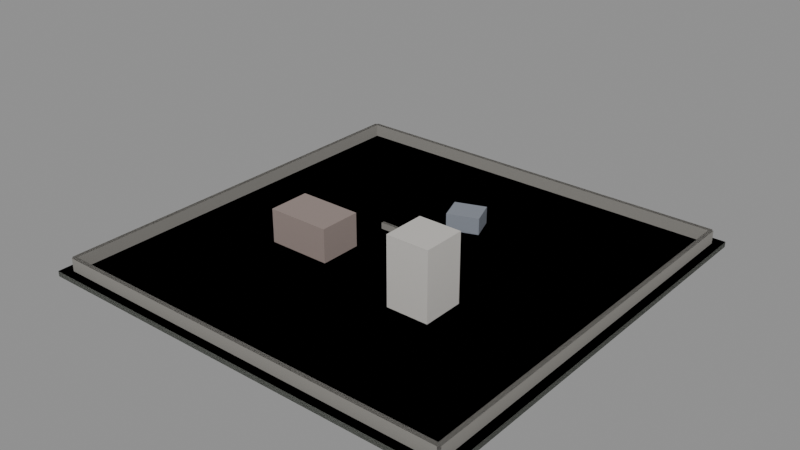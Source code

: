 # Source: yard.blend  (saved by Blender 5.1.29; exported with 4.5.12 LTS)
import bpy
from mathutils import Matrix  # noqa: F401  (used for matrix-valued properties, if any)

bpy.ops.wm.read_factory_settings(use_empty=True)
scene = bpy.context.scene
scene.name = 'Scene'

# ---- collections
col_render = bpy.data.collections.new('render'); scene.collection.children.link(col_render)
col_collision = bpy.data.collections.new('collision'); scene.collection.children.link(col_collision)
col_buildings = bpy.data.collections.new('buildings'); scene.collection.children.link(col_buildings)
col_gameplay = bpy.data.collections.new('gameplay'); scene.collection.children.link(col_gameplay)

# ---- materials (node trees are filled in below, after node groups)
mat_ground = bpy.data.materials.new('ground')
mat_boundary = bpy.data.materials.new('boundary')
mat_brick = bpy.data.materials.new('brick')
mat_concrete = bpy.data.materials.new('concrete')
mat_metal_shed = bpy.data.materials.new('metal.shed')

# ---- material node trees
mat_ground.use_nodes = True; mat_ground.node_tree.nodes.clear()
_N = mat_ground.node_tree.nodes; _L = mat_ground.node_tree.links
n0 = _N.new('ShaderNodeBsdfPrincipled'); n0.name = 'Principled BSDF'; n0.location = (-200, 100)
n0.inputs[0].default_value = (0.18, 0.19, 0.17, 1.0)
n0.inputs[2].default_value = 0.95
n1 = _N.new('ShaderNodeOutputMaterial'); n1.name = 'Material Output'; n1.location = (200, 100)
_L.new(n0.outputs[0], n1.inputs[0])
n1.is_active_output = True
mat_boundary.use_nodes = True; mat_boundary.node_tree.nodes.clear()
_N = mat_boundary.node_tree.nodes; _L = mat_boundary.node_tree.links
n0 = _N.new('ShaderNodeBsdfPrincipled'); n0.name = 'Principled BSDF'; n0.location = (-200, 100)
n0.inputs[0].default_value = (0.25, 0.24, 0.22, 1.0)
n0.inputs[2].default_value = 0.9
n1 = _N.new('ShaderNodeOutputMaterial'); n1.name = 'Material Output'; n1.location = (200, 100)
_L.new(n0.outputs[0], n1.inputs[0])
n1.is_active_output = True
mat_brick.use_nodes = True; mat_brick.node_tree.nodes.clear()
_N = mat_brick.node_tree.nodes; _L = mat_brick.node_tree.links
n0 = _N.new('ShaderNodeBsdfPrincipled'); n0.name = 'Principled BSDF'; n0.location = (-200, 100)
n0.inputs[0].default_value = (0.29, 0.23, 0.21, 1.0)
n0.inputs[2].default_value = 0.8
n1 = _N.new('ShaderNodeOutputMaterial'); n1.name = 'Material Output'; n1.location = (200, 100)
_L.new(n0.outputs[0], n1.inputs[0])
n1.is_active_output = True
mat_concrete.use_nodes = True; mat_concrete.node_tree.nodes.clear()
_N = mat_concrete.node_tree.nodes; _L = mat_concrete.node_tree.links
n0 = _N.new('ShaderNodeBsdfPrincipled'); n0.name = 'Principled BSDF'; n0.location = (-200, 100)
n0.inputs[0].default_value = (0.55, 0.53, 0.5, 1.0)
n0.inputs[2].default_value = 0.9
n1 = _N.new('ShaderNodeOutputMaterial'); n1.name = 'Material Output'; n1.location = (200, 100)
_L.new(n0.outputs[0], n1.inputs[0])
n1.is_active_output = True
mat_metal_shed.use_nodes = True; mat_metal_shed.node_tree.nodes.clear()
_N = mat_metal_shed.node_tree.nodes; _L = mat_metal_shed.node_tree.links
n0 = _N.new('ShaderNodeBsdfPrincipled'); n0.name = 'Principled BSDF'; n0.location = (-200, 100)
n0.inputs[0].default_value = (0.23, 0.25, 0.29, 1.0)
n0.inputs[2].default_value = 0.55
n1 = _N.new('ShaderNodeOutputMaterial'); n1.name = 'Material Output'; n1.location = (200, 100)
_L.new(n0.outputs[0], n1.inputs[0])
n1.is_active_output = True

# ---- meshes
me_cube_ground = bpy.data.meshes.new('cube_ground')
me_cube_ground.from_pydata([(-0.5, -0.5, -0.5), (-0.5, -0.5, 0.5), (-0.5, 0.5, -0.5), (-0.5, 0.5, 0.5), (0.5, -0.5, -0.5), (0.5, -0.5, 0.5), (0.5, 0.5, -0.5), (0.5, 0.5, 0.5)], [], [(0, 1, 3, 2), (2, 3, 7, 6), (6, 7, 5, 4), (4, 5, 1, 0), (2, 6, 4, 0), (7, 3, 1, 5)])
me_cube_ground.materials.append(mat_ground)
me_cube_ground.update()
me_cube_boundary = bpy.data.meshes.new('cube_boundary')
me_cube_boundary.from_pydata([(-0.5, -0.5, -0.5), (-0.5, -0.5, 0.5), (-0.5, 0.5, -0.5), (-0.5, 0.5, 0.5), (0.5, -0.5, -0.5), (0.5, -0.5, 0.5), (0.5, 0.5, -0.5), (0.5, 0.5, 0.5)], [], [(0, 1, 3, 2), (2, 3, 7, 6), (6, 7, 5, 4), (4, 5, 1, 0), (2, 6, 4, 0), (7, 3, 1, 5)])
me_cube_boundary.materials.append(mat_boundary)
me_cube_boundary.update()
me_cube_brick = bpy.data.meshes.new('cube_brick')
me_cube_brick.from_pydata([(-0.5, -0.5, -0.5), (-0.5, -0.5, 0.5), (-0.5, 0.5, -0.5), (-0.5, 0.5, 0.5), (0.5, -0.5, -0.5), (0.5, -0.5, 0.5), (0.5, 0.5, -0.5), (0.5, 0.5, 0.5)], [], [(0, 1, 3, 2), (2, 3, 7, 6), (6, 7, 5, 4), (4, 5, 1, 0), (2, 6, 4, 0), (7, 3, 1, 5)])
me_cube_brick.materials.append(mat_brick)
me_cube_brick.update()
me_cube_concrete = bpy.data.meshes.new('cube_concrete')
me_cube_concrete.from_pydata([(-0.5, -0.5, -0.5), (-0.5, -0.5, 0.5), (-0.5, 0.5, -0.5), (-0.5, 0.5, 0.5), (0.5, -0.5, -0.5), (0.5, -0.5, 0.5), (0.5, 0.5, -0.5), (0.5, 0.5, 0.5)], [], [(0, 1, 3, 2), (2, 3, 7, 6), (6, 7, 5, 4), (4, 5, 1, 0), (2, 6, 4, 0), (7, 3, 1, 5)])
me_cube_concrete.materials.append(mat_concrete)
me_cube_concrete.update()
me_cube_metal_shed = bpy.data.meshes.new('cube_metal.shed')
me_cube_metal_shed.from_pydata([(-0.5, -0.5, -0.5), (-0.5, -0.5, 0.5), (-0.5, 0.5, -0.5), (-0.5, 0.5, 0.5), (0.5, -0.5, -0.5), (0.5, -0.5, 0.5), (0.5, 0.5, -0.5), (0.5, 0.5, 0.5)], [], [(0, 1, 3, 2), (2, 3, 7, 6), (6, 7, 5, 4), (4, 5, 1, 0), (2, 6, 4, 0), (7, 3, 1, 5)])
me_cube_metal_shed.materials.append(mat_metal_shed)
me_cube_metal_shed.update()

# ---- objects
ob_ground = bpy.data.objects.new('ground', me_cube_ground)
ob_boundary_0 = bpy.data.objects.new('boundary_0', me_cube_boundary)
ob_boundary_1 = bpy.data.objects.new('boundary_1', me_cube_boundary)
ob_boundary_2 = bpy.data.objects.new('boundary_2', me_cube_boundary)
ob_boundary_3 = bpy.data.objects.new('boundary_3', me_cube_boundary)
ob_cover_0 = bpy.data.objects.new('cover_0', me_cube_boundary)
ob_col_ground = bpy.data.objects.new('COL_ground', me_cube_ground)
ob_col_boundary_0 = bpy.data.objects.new('COL_boundary_0', me_cube_boundary)
ob_col_boundary_1 = bpy.data.objects.new('COL_boundary_1', me_cube_boundary)
ob_col_boundary_2 = bpy.data.objects.new('COL_boundary_2', me_cube_boundary)
ob_col_boundary_3 = bpy.data.objects.new('COL_boundary_3', me_cube_boundary)
ob_col_cover_0 = bpy.data.objects.new('COL_cover_0', me_cube_boundary)
ob_depot_wall_0 = bpy.data.objects.new('depot_wall_0', me_cube_brick)
ob_depot_wall_1 = bpy.data.objects.new('depot_wall_1', me_cube_brick)
ob_depot_wall_2 = bpy.data.objects.new('depot_wall_2', me_cube_brick)
ob_depot_wall_3 = bpy.data.objects.new('depot_wall_3', me_cube_brick)
ob_depot_wall_4 = bpy.data.objects.new('depot_wall_4', me_cube_brick)
ob_depot_wall_5 = bpy.data.objects.new('depot_wall_5', me_cube_brick)
ob_depot_column_6 = bpy.data.objects.new('depot_column_6', me_cube_brick)
ob_depot_column_7 = bpy.data.objects.new('depot_column_7', me_cube_brick)
ob_depot_slab_8 = bpy.data.objects.new('depot_slab_8', me_cube_brick)
ob_depot_wall_9 = bpy.data.objects.new('depot_wall_9', me_cube_brick)
ob_depot_wall_10 = bpy.data.objects.new('depot_wall_10', me_cube_brick)
ob_depot_wall_11 = bpy.data.objects.new('depot_wall_11', me_cube_brick)
ob_depot_wall_12 = bpy.data.objects.new('depot_wall_12', me_cube_brick)
ob_depot_wall_13 = bpy.data.objects.new('depot_wall_13', me_cube_brick)
ob_depot_wall_14 = bpy.data.objects.new('depot_wall_14', me_cube_brick)
ob_depot_wall_15 = bpy.data.objects.new('depot_wall_15', me_cube_brick)
ob_depot_wall_16 = bpy.data.objects.new('depot_wall_16', me_cube_brick)
ob_depot_wall_17 = bpy.data.objects.new('depot_wall_17', me_cube_brick)
ob_depot_wall_18 = bpy.data.objects.new('depot_wall_18', me_cube_brick)
ob_depot_wall_19 = bpy.data.objects.new('depot_wall_19', me_cube_brick)
ob_depot_wall_20 = bpy.data.objects.new('depot_wall_20', me_cube_brick)
ob_depot_wall_21 = bpy.data.objects.new('depot_wall_21', me_cube_brick)
ob_depot_wall_22 = bpy.data.objects.new('depot_wall_22', me_cube_brick)
ob_depot_wall_23 = bpy.data.objects.new('depot_wall_23', me_cube_brick)
ob_depot_wall_24 = bpy.data.objects.new('depot_wall_24', me_cube_brick)
ob_depot_column_25 = bpy.data.objects.new('depot_column_25', me_cube_brick)
ob_depot_column_26 = bpy.data.objects.new('depot_column_26', me_cube_brick)
ob_depot_slab_27 = bpy.data.objects.new('depot_slab_27', me_cube_brick)
ob_tower_wall_0 = bpy.data.objects.new('tower_wall_0', me_cube_concrete)
ob_tower_wall_1 = bpy.data.objects.new('tower_wall_1', me_cube_concrete)
ob_tower_wall_2 = bpy.data.objects.new('tower_wall_2', me_cube_concrete)
ob_tower_wall_3 = bpy.data.objects.new('tower_wall_3', me_cube_concrete)
ob_tower_wall_4 = bpy.data.objects.new('tower_wall_4', me_cube_concrete)
ob_tower_wall_5 = bpy.data.objects.new('tower_wall_5', me_cube_concrete)
ob_tower_column_6 = bpy.data.objects.new('tower_column_6', me_cube_concrete)
ob_tower_slab_7 = bpy.data.objects.new('tower_slab_7', me_cube_concrete)
ob_tower_wall_8 = bpy.data.objects.new('tower_wall_8', me_cube_concrete)
ob_tower_wall_9 = bpy.data.objects.new('tower_wall_9', me_cube_concrete)
ob_tower_wall_10 = bpy.data.objects.new('tower_wall_10', me_cube_concrete)
ob_tower_wall_11 = bpy.data.objects.new('tower_wall_11', me_cube_concrete)
ob_tower_wall_12 = bpy.data.objects.new('tower_wall_12', me_cube_concrete)
ob_tower_wall_13 = bpy.data.objects.new('tower_wall_13', me_cube_concrete)
ob_tower_wall_14 = bpy.data.objects.new('tower_wall_14', me_cube_concrete)
ob_tower_wall_15 = bpy.data.objects.new('tower_wall_15', me_cube_concrete)
ob_tower_wall_16 = bpy.data.objects.new('tower_wall_16', me_cube_concrete)
ob_tower_wall_17 = bpy.data.objects.new('tower_wall_17', me_cube_concrete)
ob_tower_wall_18 = bpy.data.objects.new('tower_wall_18', me_cube_concrete)
ob_tower_wall_19 = bpy.data.objects.new('tower_wall_19', me_cube_concrete)
ob_tower_wall_20 = bpy.data.objects.new('tower_wall_20', me_cube_concrete)
ob_tower_column_21 = bpy.data.objects.new('tower_column_21', me_cube_concrete)
ob_tower_slab_22 = bpy.data.objects.new('tower_slab_22', me_cube_concrete)
ob_tower_wall_23 = bpy.data.objects.new('tower_wall_23', me_cube_concrete)
ob_tower_wall_24 = bpy.data.objects.new('tower_wall_24', me_cube_concrete)
ob_tower_wall_25 = bpy.data.objects.new('tower_wall_25', me_cube_concrete)
ob_tower_wall_26 = bpy.data.objects.new('tower_wall_26', me_cube_concrete)
ob_tower_wall_27 = bpy.data.objects.new('tower_wall_27', me_cube_concrete)
ob_tower_wall_28 = bpy.data.objects.new('tower_wall_28', me_cube_concrete)
ob_tower_wall_29 = bpy.data.objects.new('tower_wall_29', me_cube_concrete)
ob_tower_wall_30 = bpy.data.objects.new('tower_wall_30', me_cube_concrete)
ob_tower_wall_31 = bpy.data.objects.new('tower_wall_31', me_cube_concrete)
ob_tower_wall_32 = bpy.data.objects.new('tower_wall_32', me_cube_concrete)
ob_tower_wall_33 = bpy.data.objects.new('tower_wall_33', me_cube_concrete)
ob_tower_wall_34 = bpy.data.objects.new('tower_wall_34', me_cube_concrete)
ob_tower_wall_35 = bpy.data.objects.new('tower_wall_35', me_cube_concrete)
ob_tower_column_36 = bpy.data.objects.new('tower_column_36', me_cube_concrete)
ob_tower_slab_37 = bpy.data.objects.new('tower_slab_37', me_cube_concrete)
ob_tower_wall_38 = bpy.data.objects.new('tower_wall_38', me_cube_concrete)
ob_tower_wall_39 = bpy.data.objects.new('tower_wall_39', me_cube_concrete)
ob_tower_wall_40 = bpy.data.objects.new('tower_wall_40', me_cube_concrete)
ob_tower_wall_41 = bpy.data.objects.new('tower_wall_41', me_cube_concrete)
ob_tower_wall_42 = bpy.data.objects.new('tower_wall_42', me_cube_concrete)
ob_tower_wall_43 = bpy.data.objects.new('tower_wall_43', me_cube_concrete)
ob_tower_wall_44 = bpy.data.objects.new('tower_wall_44', me_cube_concrete)
ob_tower_wall_45 = bpy.data.objects.new('tower_wall_45', me_cube_concrete)
ob_tower_wall_46 = bpy.data.objects.new('tower_wall_46', me_cube_concrete)
ob_tower_wall_47 = bpy.data.objects.new('tower_wall_47', me_cube_concrete)
ob_tower_wall_48 = bpy.data.objects.new('tower_wall_48', me_cube_concrete)
ob_tower_wall_49 = bpy.data.objects.new('tower_wall_49', me_cube_concrete)
ob_tower_wall_50 = bpy.data.objects.new('tower_wall_50', me_cube_concrete)
ob_tower_column_51 = bpy.data.objects.new('tower_column_51', me_cube_concrete)
ob_tower_slab_52 = bpy.data.objects.new('tower_slab_52', me_cube_concrete)
ob_shed_wall_0 = bpy.data.objects.new('shed_wall_0', me_cube_metal_shed)
ob_shed_wall_1 = bpy.data.objects.new('shed_wall_1', me_cube_metal_shed)
ob_shed_wall_2 = bpy.data.objects.new('shed_wall_2', me_cube_metal_shed)
ob_shed_wall_3 = bpy.data.objects.new('shed_wall_3', me_cube_metal_shed)
ob_shed_wall_4 = bpy.data.objects.new('shed_wall_4', me_cube_metal_shed)
ob_shed_wall_5 = bpy.data.objects.new('shed_wall_5', me_cube_metal_shed)
ob_shed_slab_6 = bpy.data.objects.new('shed_slab_6', me_cube_metal_shed)
ob_spawn_player = bpy.data.objects.new('spawn_player', None)
ob_spawn_bot_0 = bpy.data.objects.new('spawn_bot_0', None)
ob_spawn_bot_1 = bpy.data.objects.new('spawn_bot_1', None)
ob_spawn_bot_2 = bpy.data.objects.new('spawn_bot_2', None)
ob_spawn_bot_3 = bpy.data.objects.new('spawn_bot_3', None)
ob_spawn_bot_4 = bpy.data.objects.new('spawn_bot_4', None)
ob_patrol_0 = bpy.data.objects.new('patrol_0', None)
ob_patrol_1 = bpy.data.objects.new('patrol_1', None)
ob_patrol_2 = bpy.data.objects.new('patrol_2', None)
ob_patrol_3 = bpy.data.objects.new('patrol_3', None)
ob_patrol_4 = bpy.data.objects.new('patrol_4', None)
ob_patrol_5 = bpy.data.objects.new('patrol_5', None)
ob_patrol_6 = bpy.data.objects.new('patrol_6', None)
ob_patrol_7 = bpy.data.objects.new('patrol_7', None)

# ---- transforms, parenting, visibility, modifiers, constraints
ob_ground.location = (0.0, -0.0, -0.5)
ob_ground.scale = (80.0, 80.0, 1.0)
ob_boundary_0.location = (0.0, 38.0, 1.2)
ob_boundary_0.scale = (76.0, 0.8, 2.4)
ob_boundary_1.location = (0.0, -38.0, 1.2)
ob_boundary_1.scale = (76.0, 0.8, 2.4)
ob_boundary_2.location = (-38.0, 0.0, 1.2)
ob_boundary_2.scale = (0.8, 76.0, 2.4)
ob_boundary_3.location = (38.0, 0.0, 1.2)
ob_boundary_3.scale = (0.8, 76.0, 2.4)
ob_cover_0.location = (-4.0, 6.0, 0.6)
ob_cover_0.scale = (10.0, 0.6, 1.2)
ob_col_ground.location = (0.0, -0.0, -0.5)
ob_col_ground.scale = (80.0, 80.0, 1.0)
ob_col_ground.display_type = 'WIRE'
ob_col_boundary_0.location = (0.0, 38.0, 1.2)
ob_col_boundary_0.scale = (76.0, 0.8, 2.4)
ob_col_boundary_0.display_type = 'WIRE'
ob_col_boundary_1.location = (0.0, -38.0, 1.2)
ob_col_boundary_1.scale = (76.0, 0.8, 2.4)
ob_col_boundary_1.display_type = 'WIRE'
ob_col_boundary_2.location = (-38.0, 0.0, 1.2)
ob_col_boundary_2.scale = (0.8, 76.0, 2.4)
ob_col_boundary_2.display_type = 'WIRE'
ob_col_boundary_3.location = (38.0, 0.0, 1.2)
ob_col_boundary_3.scale = (0.8, 76.0, 2.4)
ob_col_boundary_3.display_type = 'WIRE'
ob_col_cover_0.location = (-4.0, 6.0, 0.6)
ob_col_cover_0.scale = (10.0, 0.6, 1.2)
ob_col_cover_0.display_type = 'WIRE'
ob_depot_wall_0.location = (-17.35, -2.15, 1.475)
ob_depot_wall_0.scale = (5.3, 0.3, 2.95)
ob_depot_wall_1.location = (-14.0, -2.15, 2.625)
ob_depot_wall_1.scale = (1.4, 0.3, 0.65)
ob_depot_wall_2.location = (-10.65, -2.15, 1.475)
ob_depot_wall_2.scale = (5.3, 0.3, 2.95)
ob_depot_wall_3.location = (-14.0, -9.85, 1.475)
ob_depot_wall_3.scale = (12.0, 0.3, 2.95)
ob_depot_wall_4.location = (-19.85, -6.0, 1.475)
ob_depot_wall_4.scale = (0.3, 7.4, 2.95)
ob_depot_wall_5.location = (-8.15, -6.0, 1.475)
ob_depot_wall_5.scale = (0.3, 7.4, 2.95)
ob_depot_column_6.location = (-16.0, -6.0, 1.475)
ob_depot_column_6.scale = (0.44, 0.44, 2.95)
ob_depot_column_7.location = (-12.0, -6.0, 1.475)
ob_depot_column_7.scale = (0.44, 0.44, 2.95)
ob_depot_slab_8.location = (-14.0, -6.0, 3.075)
ob_depot_slab_8.scale = (12.0, 8.0, 0.25)
ob_depot_wall_9.location = (-19.58, -2.15, 4.675)
ob_depot_wall_9.scale = (0.85, 0.3, 2.95)
ob_depot_wall_10.location = (-18.5, -2.15, 3.65)
ob_depot_wall_10.scale = (1.3, 0.3, 0.9)
ob_depot_wall_11.location = (-18.5, -2.15, 5.825)
ob_depot_wall_11.scale = (1.3, 0.3, 0.65)
ob_depot_wall_12.location = (-17.0, -2.15, 4.675)
ob_depot_wall_12.scale = (1.7, 0.3, 2.95)
ob_depot_wall_13.location = (-15.5, -2.15, 3.65)
ob_depot_wall_13.scale = (1.3, 0.3, 0.9)
ob_depot_wall_14.location = (-15.5, -2.15, 5.825)
ob_depot_wall_14.scale = (1.3, 0.3, 0.65)
ob_depot_wall_15.location = (-14.0, -2.15, 4.675)
ob_depot_wall_15.scale = (1.7, 0.3, 2.95)
ob_depot_wall_16.location = (-12.5, -2.15, 3.65)
ob_depot_wall_16.scale = (1.3, 0.3, 0.9)
ob_depot_wall_17.location = (-12.5, -2.15, 5.825)
ob_depot_wall_17.scale = (1.3, 0.3, 0.65)
ob_depot_wall_18.location = (-11.0, -2.15, 4.675)
ob_depot_wall_18.scale = (1.7, 0.3, 2.95)
ob_depot_wall_19.location = (-9.5, -2.15, 3.65)
ob_depot_wall_19.scale = (1.3, 0.3, 0.9)
ob_depot_wall_20.location = (-9.5, -2.15, 5.825)
ob_depot_wall_20.scale = (1.3, 0.3, 0.65)
ob_depot_wall_21.location = (-8.425, -2.15, 4.675)
ob_depot_wall_21.scale = (0.85, 0.3, 2.95)
ob_depot_wall_22.location = (-14.0, -9.85, 4.675)
ob_depot_wall_22.scale = (12.0, 0.3, 2.95)
ob_depot_wall_23.location = (-19.85, -6.0, 4.675)
ob_depot_wall_23.scale = (0.3, 7.4, 2.95)
ob_depot_wall_24.location = (-8.15, -6.0, 4.675)
ob_depot_wall_24.scale = (0.3, 7.4, 2.95)
ob_depot_column_25.location = (-16.0, -6.0, 4.675)
ob_depot_column_25.scale = (0.44, 0.44, 2.95)
ob_depot_column_26.location = (-12.0, -6.0, 4.675)
ob_depot_column_26.scale = (0.44, 0.44, 2.95)
ob_depot_slab_27.location = (-14.0, -6.0, 6.275)
ob_depot_slab_27.scale = (12.0, 8.0, 0.25)
ob_tower_wall_0.location = (10.65, -6.15, 1.475)
ob_tower_wall_0.scale = (3.3, 0.3, 2.95)
ob_tower_wall_1.location = (13.0, -6.15, 2.625)
ob_tower_wall_1.scale = (1.4, 0.3, 0.65)
ob_tower_wall_2.location = (15.35, -6.15, 1.475)
ob_tower_wall_2.scale = (3.3, 0.3, 2.95)
ob_tower_wall_3.location = (13.0, -13.85, 1.475)
ob_tower_wall_3.scale = (8.0, 0.3, 2.95)
ob_tower_wall_4.location = (9.15, -10.0, 1.475)
ob_tower_wall_4.scale = (0.3, 7.4, 2.95)
ob_tower_wall_5.location = (16.85, -10.0, 1.475)
ob_tower_wall_5.scale = (0.3, 7.4, 2.95)
ob_tower_column_6.location = (13.0, -10.0, 1.475)
ob_tower_column_6.scale = (0.44, 0.44, 2.95)
ob_tower_slab_7.location = (13.0, -10.0, 3.075)
ob_tower_slab_7.scale = (8.0, 8.0, 0.25)
ob_tower_wall_8.location = (9.342, -6.15, 4.675)
ob_tower_wall_8.scale = (0.6833, 0.3, 2.95)
ob_tower_wall_9.location = (10.33, -6.15, 3.65)
ob_tower_wall_9.scale = (1.3, 0.3, 0.9)
ob_tower_wall_10.location = (10.33, -6.15, 5.825)
ob_tower_wall_10.scale = (1.3, 0.3, 0.65)
ob_tower_wall_11.location = (11.67, -6.15, 4.675)
ob_tower_wall_11.scale = (1.367, 0.3, 2.95)
ob_tower_wall_12.location = (13.0, -6.15, 3.65)
ob_tower_wall_12.scale = (1.3, 0.3, 0.9)
ob_tower_wall_13.location = (13.0, -6.15, 5.825)
ob_tower_wall_13.scale = (1.3, 0.3, 0.65)
ob_tower_wall_14.location = (14.33, -6.15, 4.675)
ob_tower_wall_14.scale = (1.367, 0.3, 2.95)
ob_tower_wall_15.location = (15.67, -6.15, 3.65)
ob_tower_wall_15.scale = (1.3, 0.3, 0.9)
ob_tower_wall_16.location = (15.67, -6.15, 5.825)
ob_tower_wall_16.scale = (1.3, 0.3, 0.65)
ob_tower_wall_17.location = (16.66, -6.15, 4.675)
ob_tower_wall_17.scale = (0.6833, 0.3, 2.95)
ob_tower_wall_18.location = (13.0, -13.85, 4.675)
ob_tower_wall_18.scale = (8.0, 0.3, 2.95)
ob_tower_wall_19.location = (9.15, -10.0, 4.675)
ob_tower_wall_19.scale = (0.3, 7.4, 2.95)
ob_tower_wall_20.location = (16.85, -10.0, 4.675)
ob_tower_wall_20.scale = (0.3, 7.4, 2.95)
ob_tower_column_21.location = (13.0, -10.0, 4.675)
ob_tower_column_21.scale = (0.44, 0.44, 2.95)
ob_tower_slab_22.location = (13.0, -10.0, 6.275)
ob_tower_slab_22.scale = (8.0, 8.0, 0.25)
ob_tower_wall_23.location = (9.342, -6.15, 7.875)
ob_tower_wall_23.scale = (0.6833, 0.3, 2.95)
ob_tower_wall_24.location = (10.33, -6.15, 6.85)
ob_tower_wall_24.scale = (1.3, 0.3, 0.9)
ob_tower_wall_25.location = (10.33, -6.15, 9.025)
ob_tower_wall_25.scale = (1.3, 0.3, 0.65)
ob_tower_wall_26.location = (11.67, -6.15, 7.875)
ob_tower_wall_26.scale = (1.367, 0.3, 2.95)
ob_tower_wall_27.location = (13.0, -6.15, 6.85)
ob_tower_wall_27.scale = (1.3, 0.3, 0.9)
ob_tower_wall_28.location = (13.0, -6.15, 9.025)
ob_tower_wall_28.scale = (1.3, 0.3, 0.65)
ob_tower_wall_29.location = (14.33, -6.15, 7.875)
ob_tower_wall_29.scale = (1.367, 0.3, 2.95)
ob_tower_wall_30.location = (15.67, -6.15, 6.85)
ob_tower_wall_30.scale = (1.3, 0.3, 0.9)
ob_tower_wall_31.location = (15.67, -6.15, 9.025)
ob_tower_wall_31.scale = (1.3, 0.3, 0.65)
ob_tower_wall_32.location = (16.66, -6.15, 7.875)
ob_tower_wall_32.scale = (0.6833, 0.3, 2.95)
ob_tower_wall_33.location = (13.0, -13.85, 7.875)
ob_tower_wall_33.scale = (8.0, 0.3, 2.95)
ob_tower_wall_34.location = (9.15, -10.0, 7.875)
ob_tower_wall_34.scale = (0.3, 7.4, 2.95)
ob_tower_wall_35.location = (16.85, -10.0, 7.875)
ob_tower_wall_35.scale = (0.3, 7.4, 2.95)
ob_tower_column_36.location = (13.0, -10.0, 7.875)
ob_tower_column_36.scale = (0.44, 0.44, 2.95)
ob_tower_slab_37.location = (13.0, -10.0, 9.475)
ob_tower_slab_37.scale = (8.0, 8.0, 0.25)
ob_tower_wall_38.location = (9.342, -6.15, 11.07)
ob_tower_wall_38.scale = (0.6833, 0.3, 2.95)
ob_tower_wall_39.location = (10.33, -6.15, 10.05)
ob_tower_wall_39.scale = (1.3, 0.3, 0.9)
ob_tower_wall_40.location = (10.33, -6.15, 12.23)
ob_tower_wall_40.scale = (1.3, 0.3, 0.65)
ob_tower_wall_41.location = (11.67, -6.15, 11.07)
ob_tower_wall_41.scale = (1.367, 0.3, 2.95)
ob_tower_wall_42.location = (13.0, -6.15, 10.05)
ob_tower_wall_42.scale = (1.3, 0.3, 0.9)
ob_tower_wall_43.location = (13.0, -6.15, 12.23)
ob_tower_wall_43.scale = (1.3, 0.3, 0.65)
ob_tower_wall_44.location = (14.33, -6.15, 11.07)
ob_tower_wall_44.scale = (1.367, 0.3, 2.95)
ob_tower_wall_45.location = (15.67, -6.15, 10.05)
ob_tower_wall_45.scale = (1.3, 0.3, 0.9)
ob_tower_wall_46.location = (15.67, -6.15, 12.23)
ob_tower_wall_46.scale = (1.3, 0.3, 0.65)
ob_tower_wall_47.location = (16.66, -6.15, 11.07)
ob_tower_wall_47.scale = (0.6833, 0.3, 2.95)
ob_tower_wall_48.location = (13.0, -13.85, 11.07)
ob_tower_wall_48.scale = (8.0, 0.3, 2.95)
ob_tower_wall_49.location = (9.15, -10.0, 11.07)
ob_tower_wall_49.scale = (0.3, 7.4, 2.95)
ob_tower_wall_50.location = (16.85, -10.0, 11.07)
ob_tower_wall_50.scale = (0.3, 7.4, 2.95)
ob_tower_column_51.location = (13.0, -10.0, 11.07)
ob_tower_column_51.scale = (0.44, 0.44, 2.95)
ob_tower_slab_52.location = (13.0, -10.0, 12.68)
ob_tower_slab_52.scale = (8.0, 8.0, 0.25)
ob_shed_wall_0.location = (-0.5422, 17.58, 1.475)
ob_shed_wall_0.rotation_euler = (0.0, 0.0, 0.3491)
ob_shed_wall_0.scale = (2.3, 0.3, 2.95)
ob_shed_wall_1.location = (1.196, 18.21, 2.625)
ob_shed_wall_1.rotation_euler = (0.0, 0.0, 0.3491)
ob_shed_wall_1.scale = (1.4, 0.3, 0.65)
ob_shed_wall_2.location = (2.935, 18.84, 1.475)
ob_shed_wall_2.rotation_euler = (0.0, 0.0, 0.3491)
ob_shed_wall_2.scale = (2.3, 0.3, 2.95)
ob_shed_wall_3.location = (2.804, 13.79, 1.475)
ob_shed_wall_3.rotation_euler = (0.0, 0.0, 0.3491)
ob_shed_wall_3.scale = (6.0, 0.3, 2.95)
ob_shed_wall_4.location = (-0.6781, 15.03, 1.475)
ob_shed_wall_4.rotation_euler = (0.0, 0.0, 0.3491)
ob_shed_wall_4.scale = (0.3, 4.4, 2.95)
ob_shed_wall_5.location = (4.678, 16.97, 1.475)
ob_shed_wall_5.rotation_euler = (0.0, 0.0, 0.3491)
ob_shed_wall_5.scale = (0.3, 4.4, 2.95)
ob_shed_slab_6.location = (2.0, 16.0, 3.075)
ob_shed_slab_6.rotation_euler = (0.0, 0.0, 0.3491)
ob_shed_slab_6.scale = (6.0, 5.0, 0.25)
ob_spawn_player.location = (0.0, 30.0, 0.1)
ob_spawn_bot_0.location = (-14.0, 6.0, 0.1)
ob_spawn_bot_1.location = (13.0, -0.0, 0.1)
ob_spawn_bot_2.location = (-24.0, -20.0, 0.1)
ob_spawn_bot_3.location = (24.0, -24.0, 0.1)
ob_spawn_bot_4.location = (0.0, -18.0, 0.1)
ob_patrol_0.location = (-28.0, 20.0, 0.1)
ob_patrol_1.location = (-28.0, -26.0, 0.1)
ob_patrol_2.location = (0.0, -28.0, 0.1)
ob_patrol_3.location = (28.0, -28.0, 0.1)
ob_patrol_4.location = (28.0, 10.0, 0.1)
ob_patrol_5.location = (-14.0, -6.0, 0.1)
ob_patrol_6.location = (13.0, -10.0, 0.1)
ob_patrol_7.location = (0.0, -4.0, 0.1)

# ---- collection membership
col_render.objects.link(ob_ground)
col_render.objects.link(ob_boundary_0)
col_render.objects.link(ob_boundary_1)
col_render.objects.link(ob_boundary_2)
col_render.objects.link(ob_boundary_3)
col_render.objects.link(ob_cover_0)
col_collision.objects.link(ob_col_ground)
col_collision.objects.link(ob_col_boundary_0)
col_collision.objects.link(ob_col_boundary_1)
col_collision.objects.link(ob_col_boundary_2)
col_collision.objects.link(ob_col_boundary_3)
col_collision.objects.link(ob_col_cover_0)
col_buildings.objects.link(ob_depot_wall_0)
col_buildings.objects.link(ob_depot_wall_1)
col_buildings.objects.link(ob_depot_wall_2)
col_buildings.objects.link(ob_depot_wall_3)
col_buildings.objects.link(ob_depot_wall_4)
col_buildings.objects.link(ob_depot_wall_5)
col_buildings.objects.link(ob_depot_column_6)
col_buildings.objects.link(ob_depot_column_7)
col_buildings.objects.link(ob_depot_slab_8)
col_buildings.objects.link(ob_depot_wall_9)
col_buildings.objects.link(ob_depot_wall_10)
col_buildings.objects.link(ob_depot_wall_11)
col_buildings.objects.link(ob_depot_wall_12)
col_buildings.objects.link(ob_depot_wall_13)
col_buildings.objects.link(ob_depot_wall_14)
col_buildings.objects.link(ob_depot_wall_15)
col_buildings.objects.link(ob_depot_wall_16)
col_buildings.objects.link(ob_depot_wall_17)
col_buildings.objects.link(ob_depot_wall_18)
col_buildings.objects.link(ob_depot_wall_19)
col_buildings.objects.link(ob_depot_wall_20)
col_buildings.objects.link(ob_depot_wall_21)
col_buildings.objects.link(ob_depot_wall_22)
col_buildings.objects.link(ob_depot_wall_23)
col_buildings.objects.link(ob_depot_wall_24)
col_buildings.objects.link(ob_depot_column_25)
col_buildings.objects.link(ob_depot_column_26)
col_buildings.objects.link(ob_depot_slab_27)
col_buildings.objects.link(ob_tower_wall_0)
col_buildings.objects.link(ob_tower_wall_1)
col_buildings.objects.link(ob_tower_wall_2)
col_buildings.objects.link(ob_tower_wall_3)
col_buildings.objects.link(ob_tower_wall_4)
col_buildings.objects.link(ob_tower_wall_5)
col_buildings.objects.link(ob_tower_column_6)
col_buildings.objects.link(ob_tower_slab_7)
col_buildings.objects.link(ob_tower_wall_8)
col_buildings.objects.link(ob_tower_wall_9)
col_buildings.objects.link(ob_tower_wall_10)
col_buildings.objects.link(ob_tower_wall_11)
col_buildings.objects.link(ob_tower_wall_12)
col_buildings.objects.link(ob_tower_wall_13)
col_buildings.objects.link(ob_tower_wall_14)
col_buildings.objects.link(ob_tower_wall_15)
col_buildings.objects.link(ob_tower_wall_16)
col_buildings.objects.link(ob_tower_wall_17)
col_buildings.objects.link(ob_tower_wall_18)
col_buildings.objects.link(ob_tower_wall_19)
col_buildings.objects.link(ob_tower_wall_20)
col_buildings.objects.link(ob_tower_column_21)
col_buildings.objects.link(ob_tower_slab_22)
col_buildings.objects.link(ob_tower_wall_23)
col_buildings.objects.link(ob_tower_wall_24)
col_buildings.objects.link(ob_tower_wall_25)
col_buildings.objects.link(ob_tower_wall_26)
col_buildings.objects.link(ob_tower_wall_27)
col_buildings.objects.link(ob_tower_wall_28)
col_buildings.objects.link(ob_tower_wall_29)
col_buildings.objects.link(ob_tower_wall_30)
col_buildings.objects.link(ob_tower_wall_31)
col_buildings.objects.link(ob_tower_wall_32)
col_buildings.objects.link(ob_tower_wall_33)
col_buildings.objects.link(ob_tower_wall_34)
col_buildings.objects.link(ob_tower_wall_35)
col_buildings.objects.link(ob_tower_column_36)
col_buildings.objects.link(ob_tower_slab_37)
col_buildings.objects.link(ob_tower_wall_38)
col_buildings.objects.link(ob_tower_wall_39)
col_buildings.objects.link(ob_tower_wall_40)
col_buildings.objects.link(ob_tower_wall_41)
col_buildings.objects.link(ob_tower_wall_42)
col_buildings.objects.link(ob_tower_wall_43)
col_buildings.objects.link(ob_tower_wall_44)
col_buildings.objects.link(ob_tower_wall_45)
col_buildings.objects.link(ob_tower_wall_46)
col_buildings.objects.link(ob_tower_wall_47)
col_buildings.objects.link(ob_tower_wall_48)
col_buildings.objects.link(ob_tower_wall_49)
col_buildings.objects.link(ob_tower_wall_50)
col_buildings.objects.link(ob_tower_column_51)
col_buildings.objects.link(ob_tower_slab_52)
col_buildings.objects.link(ob_shed_wall_0)
col_buildings.objects.link(ob_shed_wall_1)
col_buildings.objects.link(ob_shed_wall_2)
col_buildings.objects.link(ob_shed_wall_3)
col_buildings.objects.link(ob_shed_wall_4)
col_buildings.objects.link(ob_shed_wall_5)
col_buildings.objects.link(ob_shed_slab_6)
col_gameplay.objects.link(ob_spawn_player)
col_gameplay.objects.link(ob_spawn_bot_0)
col_gameplay.objects.link(ob_spawn_bot_1)
col_gameplay.objects.link(ob_spawn_bot_2)
col_gameplay.objects.link(ob_spawn_bot_3)
col_gameplay.objects.link(ob_spawn_bot_4)
col_gameplay.objects.link(ob_patrol_0)
col_gameplay.objects.link(ob_patrol_1)
col_gameplay.objects.link(ob_patrol_2)
col_gameplay.objects.link(ob_patrol_3)
col_gameplay.objects.link(ob_patrol_4)
col_gameplay.objects.link(ob_patrol_5)
col_gameplay.objects.link(ob_patrol_6)
col_gameplay.objects.link(ob_patrol_7)

# ---- scene / render settings (as saved in the file)
scene.frame_start = 1; scene.frame_end = 250; scene.frame_set(1)
scene.render.engine = 'BLENDER_EEVEE_NEXT'
scene.render.bake_bias = 0.0
scene.render.bake_samples = 0
scene.cycles.sampling_pattern = 'TABULATED_SOBOL'
scene.eevee.use_volume_custom_range = False
bpy.context.view_layer.update()

# ---- added for rendering (the .blend has no active camera and no usable light): camera, sun + grey world if the file has none
cam_auto = bpy.data.cameras.new('AutoCamera')
cam_auto.lens = 50.0
cam_auto.sensor_width = 36.0
cam_auto.clip_end = 1850.69
ob_auto_camera = bpy.data.objects.new('AutoCamera', cam_auto)
scene.collection.objects.link(ob_auto_camera)
ob_auto_camera.location = (105.453, -126.544, 90.2624)
ob_auto_camera.rotation_euler = (1.09748, -7.21219e-08, 0.694738)
scene.camera = ob_auto_camera
light_auto_sun = bpy.data.lights.new('AutoSun', 'SUN')
light_auto_sun.energy = 3.0
light_auto_sun.angle = 0.0523599
ob_auto_sun = bpy.data.objects.new('AutoSun', light_auto_sun)
scene.collection.objects.link(ob_auto_sun)
ob_auto_sun.rotation_euler = (0.872665, 0.174533, 0.523599)
if scene.world is None:
    world_auto = bpy.data.worlds.new('AutoWorld')
    world_auto.color = (0.3, 0.3, 0.3)
    scene.world = world_auto
bpy.context.view_layer.update()
